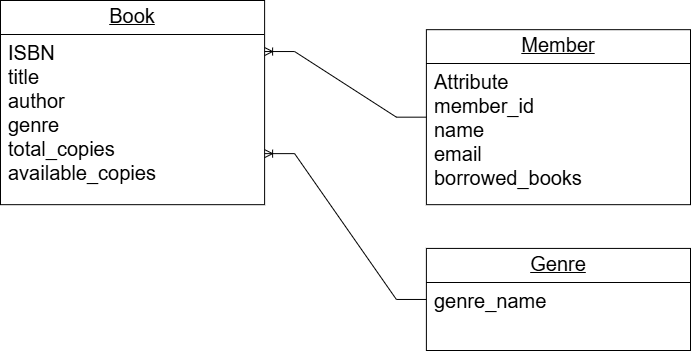

The diagram above was exported from draw.io. Its source (the exported page's mxGraphModel, read from the mxfile embedded in the PNG):
<mxGraphModel dx="786" dy="516" grid="1" gridSize="10" guides="1" tooltips="1" connect="1" arrows="1" fold="1" page="1" pageScale="1" pageWidth="850" pageHeight="1100" math="0" shadow="0">
  <root>
    <mxCell id="0" />
    <mxCell id="1" parent="0" />
    <mxCell id="BYqitQwvU_7FwGiGtCOD-3" value="&lt;p style=&quot;margin:0px;margin-top:4px;text-align:center;text-decoration:underline;&quot;&gt;&lt;font style=&quot;font-size: 20px;&quot;&gt;Book&lt;/font&gt;&lt;/p&gt;&lt;hr size=&quot;1&quot; style=&quot;border-style:solid;&quot;&gt;&lt;p style=&quot;margin:0px;margin-left:8px;&quot;&gt;&lt;font style=&quot;font-size: 20px;&quot;&gt;ISBN&lt;/font&gt;&lt;/p&gt;&lt;p style=&quot;margin:0px;margin-left:8px;&quot;&gt;&lt;font style=&quot;font-size: 20px;&quot;&gt;title&lt;/font&gt;&lt;/p&gt;&lt;p style=&quot;margin:0px;margin-left:8px;&quot;&gt;&lt;font style=&quot;font-size: 20px;&quot;&gt;author&lt;/font&gt;&lt;/p&gt;&lt;p style=&quot;margin:0px;margin-left:8px;&quot;&gt;&lt;font style=&quot;font-size: 20px;&quot;&gt;genre&lt;/font&gt;&lt;/p&gt;&lt;p style=&quot;margin:0px;margin-left:8px;&quot;&gt;&lt;font style=&quot;font-size: 20px;&quot;&gt;total_copies&lt;/font&gt;&lt;/p&gt;&lt;p style=&quot;margin:0px;margin-left:8px;&quot;&gt;&lt;font style=&quot;font-size: 20px;&quot;&gt;available_copies&lt;/font&gt;&lt;/p&gt;" style="verticalAlign=top;align=left;overflow=fill;html=1;whiteSpace=wrap;" vertex="1" parent="1">
      <mxGeometry x="80" y="70" width="264.11483253588517" height="204.16666666666666" as="geometry" />
    </mxCell>
    <mxCell id="BYqitQwvU_7FwGiGtCOD-4" value="&lt;p style=&quot;margin:0px;margin-top:4px;text-align:center;text-decoration:underline;&quot;&gt;&lt;font style=&quot;font-size: 20px;&quot;&gt;Member&lt;/font&gt;&lt;/p&gt;&lt;hr size=&quot;1&quot; style=&quot;border-style:solid;&quot;&gt;&lt;p style=&quot;margin:0px;margin-left:8px;&quot;&gt;&lt;font style=&quot;font-size: 20px;&quot;&gt;Attribute&lt;/font&gt;&lt;/p&gt;&lt;p style=&quot;margin:0px;margin-left:8px;&quot;&gt;&lt;font style=&quot;font-size: 20px;&quot;&gt;member_id&lt;/font&gt;&lt;/p&gt;&lt;p style=&quot;margin:0px;margin-left:8px;&quot;&gt;&lt;font style=&quot;font-size: 20px;&quot;&gt;name&lt;/font&gt;&lt;/p&gt;&lt;p style=&quot;margin:0px;margin-left:8px;&quot;&gt;&lt;font style=&quot;font-size: 20px;&quot;&gt;email&lt;/font&gt;&lt;/p&gt;&lt;p style=&quot;margin:0px;margin-left:8px;&quot;&gt;&lt;font style=&quot;font-size: 20px;&quot;&gt;borrowed_books&lt;/font&gt;&lt;/p&gt;&lt;p style=&quot;margin:0px;margin-left:8px;&quot;&gt;&lt;font style=&quot;font-size: 20px;&quot;&gt;&lt;span style=&quot;color: rgba(0, 0, 0, 0); font-family: monospace; text-wrap-mode: nowrap;&quot;&gt;%3CmxGraphModel%3E%3Croot%3E%3CmxCell%20id%3D%220%22%2F%3E%3CmxCell%20id%3D%221%22%20parent%3D%220%22%2F%3E%3CmxCell%20id%3D%222%22%20value%3D%22%26lt%3Bp%20style%3D%26quot%3Bmargin%3A0px%3Bmargin-top%3A4px%3Btext-align%3Acenter%3Btext-decoration%3Aunderline%3B%26quot%3B%26gt%3B%26lt%3Bfont%20style%3D%26quot%3Bfont-size%3A%2014px%3B%26quot%3B%26gt%3BBook%26lt%3B%2Ffont%26gt%3B%26lt%3B%2Fp%26gt%3B%26lt%3Bhr%20size%3D%26quot%3B1%26quot%3B%20style%3D%26quot%3Bborder-style%3Asolid%3B%26quot%3B%26gt%3B%26lt%3Bp%20style%3D%26quot%3Bmargin%3A0px%3Bmargin-left%3A8px%3B%26quot%3B%26gt%3B%26lt%3Bfont%20style%3D%26quot%3Bfont-size%3A%2014px%3B%26quot%3B%26gt%3BISBN%26lt%3B%2Ffont%26gt%3B%26lt%3B%2Fp%26gt%3B%26lt%3Bp%20style%3D%26quot%3Bmargin%3A0px%3Bmargin-left%3A8px%3B%26quot%3B%26gt%3B%26lt%3Bfont%20style%3D%26quot%3Bfont-size%3A%2014px%3B%26quot%3B%26gt%3Btitle%26lt%3B%2Ffont%26gt%3B%26lt%3B%2Fp%26gt%3B%26lt%3Bp%20style%3D%26quot%3Bmargin%3A0px%3Bmargin-left%3A8px%3B%26quot%3B%26gt%3B%26lt%3Bfont%20style%3D%26quot%3Bfont-size%3A%2014px%3B%26quot%3B%26gt%3Bauthor%26lt%3B%2Ffont%26gt%3B%26lt%3B%2Fp%26gt%3B%26lt%3Bp%20style%3D%26quot%3Bmargin%3A0px%3Bmargin-left%3A8px%3B%26quot%3B%26gt%3B%26lt%3Bfont%20style%3D%26quot%3Bfont-size%3A%2014px%3B%26quot%3B%26gt%3Bgenre%26lt%3B%2Ffont%26gt%3B%26lt%3B%2Fp%26gt%3B%26lt%3Bp%20style%3D%26quot%3Bmargin%3A0px%3Bmargin-left%3A8px%3B%26quot%3B%26gt%3B%26lt%3Bfont%20style%3D%26quot%3Bfont-size%3A%2014px%3B%26quot%3B%26gt%3Btotal_copies%26lt%3B%2Ffont%26gt%3B%26lt%3B%2Fp%26gt%3B%26lt%3Bp%20style%3D%26quot%3Bmargin%3A0px%3Bmargin-left%3A8px%3B%26quot%3B%26gt%3B%26lt%3Bfont%20style%3D%26quot%3Bfont-size%3A%2014px%3B%26quot%3B%26gt%3Bavailable_copies%26lt%3B%2Ffont%26gt%3B%26lt%3B%2Fp%26gt%3B%22%20style%3D%22verticalAlign%3Dtop%3Balign%3Dleft%3Boverflow%3Dfill%3Bhtml%3D1%3BwhiteSpace%3Dwrap%3B%22%20vertex%3D%221%22%20parent%3D%221%22%3E%3CmxGeometry%20x%3D%22192%22%20y%3D%22150%22%20width%3D%22160%22%20height%3D%22140%22%20as%3D%22geometry%22%2F%3E%3C%2FmxCell%3E%3C%2Froot%3E%3C%2FmxGraphModel%3EV&lt;/span&gt;&lt;span style=&quot;color: rgba(0, 0, 0, 0); font-family: monospace; text-wrap-mode: nowrap; background-color: transparent;&quot;&gt;%3CmxGraphModel%3E%3Croot%3E%3CmxCell%20id%3D%220%22%2F%3E%3CmxCell%20id%3D%221%22%20parent%3D%220%22%2F%3E%3CmxCell%20id%3D%222%22%20value%3D%22%26lt%3Bp%20style%3D%26quot%3Bmargin%3A0px%3Bmargin-top%3A4px%3Btext-align%3Acenter%3Btext-decoration%3Aunderline%3B%26quot%3B%26gt%3B%26lt%3Bfont%20style%3D%26quot%3Bfont-size%3A%2014px%3B%26quot%3B%26gt%3BBook%26lt%3B%2Ffont%26gt%3B%26lt%3B%2Fp%26gt%3B%26lt%3Bhr%20size%3D%26quot%3B1%26quot%3B%20style%3D%26quot%3Bborder-style%3Asolid%3B%26quot%3B%26gt%3B%26lt%3Bp%20style%3D%26quot%3Bmargin%3A0px%3Bmargin-left%3A8px%3B%26quot%3B%26gt%3B%26lt%3Bfont%20style%3D%26quot%3Bfont-size%3A%2014px%3B%26quot%3B%26gt%3BISBN%26lt%3B%2Ffont%26gt%3B%26lt%3B%2Fp%26gt%3B%26lt%3Bp%20style%3D%26quot%3Bmargin%3A0px%3Bmargin-left%3A8px%3B%26quot%3B%26gt%3B%26lt%3Bfont%20style%3D%26quot%3Bfont-size%3A%2014px%3B%26quot%3B%26gt%3Btitle%26lt%3B%2Ffont%26gt%3B%26lt%3B%2Fp%26gt%3B%26lt%3Bp%20style%3D%26quot%3Bmargin%3A0px%3Bmargin-left%3A8px%3B%26quot%3B%26gt%3B%26lt%3Bfont%20style%3D%26quot%3Bfont-size%3A%2014px%3B%26quot%3B%26gt%3Bauthor%26lt%3B%2Ffont%26gt%3B%26lt%3B%2Fp%26gt%3B%26lt%3Bp%20style%3D%26quot%3Bmargin%3A0px%3Bmargin-left%3A8px%3B%26quot%3B%26gt%3B%26lt%3Bfont%20style%3D%26quot%3Bfont-size%3A%2014px%3B%26quot%3B%26gt%3Bgenre%26lt%3B%2Ffont%26gt%3B%26lt%3B%2Fp%26gt%3B%26lt%3Bp%20style%3D%26quot%3Bmargin%3A0px%3Bmargin-left%3A8px%3B%26quot%3B%26gt%3B%26lt%3Bfont%20style%3D%26quot%3Bfont-size%3A%2014px%3B%26quot%3B%26gt%3Btotal_copies%26lt%3B%2Ffont%26gt%3B%26lt%3B%2Fp%26gt%3B%26lt%3Bp%20style%3D%26quot%3Bmargin%3A0px%3Bmargin-left%3A8px%3B%26quot%3B%26gt%3B%26lt%3Bfont%20style%3D%26quot%3Bfont-size%3A%2014px%3B%26quot%3B%26gt%3Bavailable_copies%26lt%3B%2Ffont%26gt%3B%26lt%3B%2Fp%26gt%3B%22%20style%3D%22verticalAlign%3Dtop%3Balign%3Dleft%3Boverflow%3Dfill%3Bhtml%3D1%3BwhiteSpace%3Dwrap%3B%22%20vertex%3D%221%22%20parent%3D%221%22%3E%3CmxGeometry%20x%3D%22192%22%20y%3D%22150%22%20width%3D%22160%22%20height%3D%22140%22%20as%3D%22geometry%22%2F%3E%3C%2FmxCell%3E%3C%2Froot%3E%3C%2FmxGraphModel%3E&lt;/span&gt;&lt;span style=&quot;color: rgba(0, 0, 0, 0); font-family: monospace; text-wrap-mode: nowrap; background-color: transparent;&quot;&gt;%3CmxGraphModel%3E%3Croot%3E%3CmxCell%20id%3D%220%22%2F%3E%3CmxCell%20id%3D%221%22%20parent%3D%220%22%2F%3E%3CmxCell%20id%3D%222%22%20value%3D%22%26lt%3Bp%20style%3D%26quot%3Bmargin%3A0px%3Bmargin-top%3A4px%3Btext-align%3Acenter%3Btext-decoration%3Aunderline%3B%26quot%3B%26gt%3B%26lt%3Bfont%20style%3D%26quot%3Bfont-size%3A%2014px%3B%26quot%3B%26gt%3BBook%26lt%3B%2Ffont%26gt%3B%26lt%3B%2Fp%26gt%3B%26lt%3Bhr%20size%3D%26quot%3B1%26quot%3B%20style%3D%26quot%3Bborder-style%3Asolid%3B%26quot%3B%26gt%3B%26lt%3Bp%20style%3D%26quot%3Bmargin%3A0px%3Bmargin-left%3A8px%3B%26quot%3B%26gt%3B%26lt%3Bfont%20style%3D%26quot%3Bfont-size%3A%2014px%3B%26quot%3B%26gt%3BISBN%26lt%3B%2Ffont%26gt%3B%26lt%3B%2Fp%26gt%3B%26lt%3Bp%20style%3D%26quot%3Bmargin%3A0px%3Bmargin-left%3A8px%3B%26quot%3B%26gt%3B%26lt%3Bfont%20style%3D%26quot%3Bfont-size%3A%2014px%3B%26quot%3B%26gt%3Btitle%26lt%3B%2Ffont%26gt%3B%26lt%3B%2Fp%26gt%3B%26lt%3Bp%20style%3D%26quot%3Bmargin%3A0px%3Bmargin-left%3A8px%3B%26quot%3B%26gt%3B%26lt%3Bfont%20style%3D%26quot%3Bfont-size%3A%2014px%3B%26quot%3B%26gt%3Bauthor%26lt%3B%2Ffont%26gt%3B%26lt%3B%2Fp%26gt%3B%26lt%3Bp%20style%3D%26quot%3Bmargin%3A0px%3Bmargin-left%3A8px%3B%26quot%3B%26gt%3B%26lt%3Bfont%20style%3D%26quot%3Bfont-size%3A%2014px%3B%26quot%3B%26gt%3Bgenre%26lt%3B%2Ffont%26gt%3B%26lt%3B%2Fp%26gt%3B%26lt%3Bp%20style%3D%26quot%3Bmargin%3A0px%3Bmargin-left%3A8px%3B%26quot%3B%26gt%3B%26lt%3Bfont%20style%3D%26quot%3Bfont-size%3A%2014px%3B%26quot%3B%26gt%3Btotal_copies%26lt%3B%2Ffont%26gt%3B%26lt%3B%2Fp%26gt%3B%26lt%3Bp%20style%3D%26quot%3Bmargin%3A0px%3Bmargin-left%3A8px%3B%26quot%3B%26gt%3B%26lt%3Bfont%20style%3D%26quot%3Bfont-size%3A%2014px%3B%26quot%3B%26gt%3Bavailable_copies%26lt%3B%2Ffont%26gt%3B%26lt%3B%2Fp%26gt%3B%22%20style%3D%22verticalAlign%3Dtop%3Balign%3Dleft%3Boverflow%3Dfill%3Bhtml%3D1%3BwhiteSpace%3Dwrap%3B%22%20vertex%3D%221%22%20parent%3D%221%22%3E%3CmxGeometry%20x%3D%22192%22%20y%3D%22150%22%20width%3D%22160%22%20height%3D%22140%22%20as%3D%22geometry%22%2F%3E%3C%2FmxCell%3E%3C%2Froot%3E%3C%2FmxGraphModel%3E&lt;/span&gt;&lt;/font&gt;&lt;/p&gt;" style="verticalAlign=top;align=left;overflow=fill;html=1;whiteSpace=wrap;" vertex="1" parent="1">
      <mxGeometry x="505.88516746411483" y="99.16666666666666" width="264.11483253588517" height="175" as="geometry" />
    </mxCell>
    <mxCell id="BYqitQwvU_7FwGiGtCOD-5" value="&lt;p style=&quot;margin:0px;margin-top:4px;text-align:center;text-decoration:underline;&quot;&gt;&lt;font style=&quot;font-size: 20px;&quot;&gt;Genre&lt;/font&gt;&lt;/p&gt;&lt;hr size=&quot;1&quot; style=&quot;border-style:solid;&quot;&gt;&lt;p style=&quot;margin:0px;margin-left:8px;&quot;&gt;&lt;font style=&quot;font-size: 20px;&quot;&gt;genre_name&lt;/font&gt;&lt;/p&gt;" style="verticalAlign=top;align=left;overflow=fill;html=1;whiteSpace=wrap;" vertex="1" parent="1">
      <mxGeometry x="505.88516746411483" y="317.91666666666663" width="264.11483253588517" height="102.08333333333333" as="geometry" />
    </mxCell>
    <mxCell id="BYqitQwvU_7FwGiGtCOD-6" value="" style="edgeStyle=entityRelationEdgeStyle;fontSize=12;html=1;endArrow=ERoneToMany;rounded=0;entryX=1;entryY=0.25;entryDx=0;entryDy=0;" edge="1" parent="1" source="BYqitQwvU_7FwGiGtCOD-4" target="BYqitQwvU_7FwGiGtCOD-3">
      <mxGeometry width="100" height="100" relative="1" as="geometry">
        <mxPoint x="357.3205741626794" y="317.91666666666663" as="sourcePoint" />
        <mxPoint x="522.3923444976076" y="172.08333333333331" as="targetPoint" />
      </mxGeometry>
    </mxCell>
    <mxCell id="BYqitQwvU_7FwGiGtCOD-7" value="" style="edgeStyle=entityRelationEdgeStyle;fontSize=12;html=1;endArrow=ERoneToMany;rounded=0;entryX=1;entryY=0.75;entryDx=0;entryDy=0;exitX=0;exitY=0.5;exitDx=0;exitDy=0;" edge="1" parent="1" source="BYqitQwvU_7FwGiGtCOD-5" target="BYqitQwvU_7FwGiGtCOD-3">
      <mxGeometry width="100" height="100" relative="1" as="geometry">
        <mxPoint x="357.3205741626794" y="361.66666666666663" as="sourcePoint" />
        <mxPoint x="522.3923444976076" y="215.83333333333331" as="targetPoint" />
        <Array as="points">
          <mxPoint x="357.3205741626794" y="230.41666666666666" />
          <mxPoint x="340.8133971291866" y="128.33333333333331" />
        </Array>
      </mxGeometry>
    </mxCell>
  </root>
</mxGraphModel>